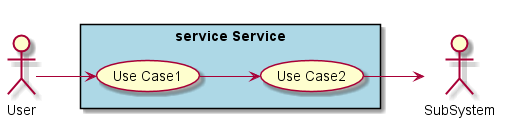

The diagram above was rendered by PlantUML. Its source (embedded in the PNG):
@startuml

left to right direction

actor :User:
actor :SubSystem:


rectangle "service Service" #lightblue {
    UseCase UC1  as "Use Case1"
    UseCase UC2  as "Use Case2"

    User --> UC1
    UC1 --> UC2
    UC2 --> SubSystem
}

@enduml